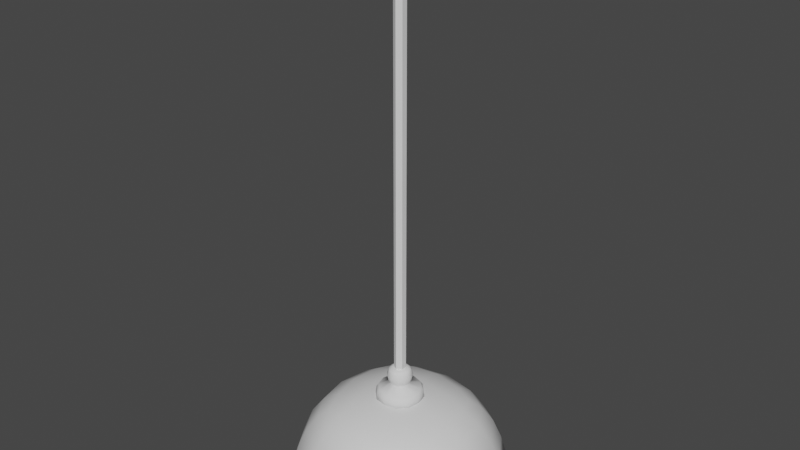 # Source: unity_hangingLight.blend  (saved by Blender 2.80.75; exported with 4.5.12 LTS)
import bpy
from mathutils import Matrix  # noqa: F401  (used for matrix-valued properties, if any)

bpy.ops.wm.read_factory_settings(use_empty=True)
scene = bpy.context.scene
scene.name = 'Scene'

# ---- collections
col_collection = bpy.data.collections.new('Collection'); scene.collection.children.link(col_collection)

# ---- materials (node trees are filled in below, after node groups)
mat_material = bpy.data.materials.new('Material')
mat_material.alpha_threshold = 0.0
mat_material.use_transparent_shadow = False
mat_material.line_color = (0.0, 0.0, 0.0, 1.0)
mat_material_001 = bpy.data.materials.new('Material.001')
mat_material_001.alpha_threshold = 0.0
mat_material_001.use_transparent_shadow = False
mat_material_001.line_color = (0.0, 0.0, 0.0, 1.0)

# ---- material node trees
mat_material.use_nodes = True; mat_material.node_tree.nodes.clear()
_N = mat_material.node_tree.nodes; _L = mat_material.node_tree.links
n0 = _N.new('ShaderNodeOutputMaterial'); n0.name = 'Material Output'; n0.location = (300, 300)
n1 = _N.new('ShaderNodeBsdfPrincipled'); n1.name = 'Principled BSDF'; n1.location = (10, 300)
n1.distribution = 'GGX'
n1.subsurface_method = 'BURLEY'
n1.inputs[2].default_value = 0.4
n1.inputs[3].default_value = 1.45
n1.inputs[27].default_value = (0.0, 0.0, 0.0, 1.0)
n1.inputs[28].default_value = 1.0
_L.new(n1.outputs[0], n0.inputs[0])
n0.is_active_output = True
mat_material_001.use_nodes = True; mat_material_001.node_tree.nodes.clear()
_N = mat_material_001.node_tree.nodes; _L = mat_material_001.node_tree.links
n0 = _N.new('ShaderNodeOutputMaterial'); n0.name = 'Material Output'; n0.location = (300, 300)
n1 = _N.new('ShaderNodeBsdfPrincipled'); n1.name = 'Principled BSDF'; n1.location = (10, 300)
n1.distribution = 'GGX'
n1.subsurface_method = 'BURLEY'
n1.inputs[2].default_value = 0.4
n1.inputs[3].default_value = 1.45
n1.inputs[27].default_value = (0.0, 0.0, 0.0, 1.0)
n1.inputs[28].default_value = 1.0
_L.new(n1.outputs[0], n0.inputs[0])
n0.is_active_output = True

# ---- world
world_world = bpy.data.worlds.new('World'); scene.world = world_world
world_world.use_nodes = True; world_world.node_tree.nodes.clear()
_N = world_world.node_tree.nodes; _L = world_world.node_tree.links
n0 = _N.new('ShaderNodeOutputWorld'); n0.name = 'World Output'; n0.location = (300, 300)
n1 = _N.new('ShaderNodeBackground'); n1.name = 'Background'; n1.location = (10, 300)
n1.inputs[0].default_value = (0.05088, 0.05088, 0.05088, 1.0)
_L.new(n1.outputs[0], n0.inputs[0])
n0.is_active_output = True
world_world.color = (0.05088, 0.05088, 0.05088)
world_world.use_sun_shadow = False
world_world.sun_shadow_jitter_overblur = 0.0

# ---- meshes
me_cube = bpy.data.meshes.new('Cube')
me_cube.from_pydata([(0.7718, 0.7718, -0.2106), (1.0, 1.0, -1.0), (0.7718, -0.7718, -0.2106), (1.0, -1.0, -1.0), (-0.7718, 0.7718, -0.2106), (-1.0, 1.0, -1.0), (-0.7718, -0.7718, -0.2106), (-1.0, -1.0, -1.0)], [], [(0, 4, 6, 2), (3, 2, 6, 7), (7, 6, 4, 5), (1, 0, 2, 3), (5, 4, 0, 1)])
me_cube.polygons.foreach_set('use_smooth', [True] * 5)
_uv = me_cube.uv_layers.new(name='UVMap')
_uv.uv.foreach_set('vector', [0.375, 0.0, 0.625, 0.0, 0.625, 0.25, 0.375, 0.25, 0.375, 0.25, 0.625, 0.25, 0.625, 0.5, 0.375, 0.5, 0.375, 0.5, 0.625, 0.5, 0.625, 0.75, 0.375, 0.75, 0.125, 0.5, 0.375, 0.5, 0.375, 0.75, 0.125, 0.75, 0.625, 0.5, 0.875, 0.5, 0.875, 0.75, 0.625, 0.75])
me_cube.materials.append(mat_material)
me_cube.use_remesh_preserve_volume = False
me_cube.use_remesh_preserve_attributes = False
me_cube.use_mirror_vertex_groups = False
me_cube.update()
me_cylinder = bpy.data.meshes.new('Cylinder')
me_cylinder.from_pydata([(0.0, 0.21, -0.185), (0.105, 0.1819, -0.185), (0.1819, 0.105, -0.185), (0.21, -9.179e-09, -0.185), (0.1819, -0.105, -0.185), (0.105, -0.1819, -0.185), (3.171e-08, -0.21, -0.185), (-0.105, -0.1819, -0.185), (-0.1819, -0.105, -0.185), (-0.21, -9.763e-08, -0.185), (-0.1819, 0.105, -0.185), (-0.105, 0.1819, -0.185), (1.159e-09, 0.08474, -0.04809), (0.04237, 0.07338, -0.04809), (0.07338, 0.04237, -0.04809), (0.08474, -2.409e-08, -0.04809), (0.07338, -0.04237, -0.04809), (0.04237, -0.07338, -0.04809), (1.395e-08, -0.08474, -0.04809), (-0.04237, -0.07338, -0.04809), (-0.07338, -0.04237, -0.04809), (-0.08474, -5.978e-08, -0.04809), (-0.07338, 0.04237, -0.04809), (-0.04237, 0.07338, -0.04809), (-0.0501, 0.08678, 0.06981), (-0.0501, 0.08678, -0.01669), (-0.05451, 0.09442, 0.02656), (-0.08678, 0.0501, 0.06981), (-0.08678, 0.0501, -0.01669), (-0.09442, 0.05451, 0.02656), (-0.1002, -6.496e-08, 0.06981), (-0.1002, -6.496e-08, -0.01669), (-0.109, -6.792e-08, 0.02656), (-0.08678, -0.0501, 0.06981), (-0.08678, -0.0501, -0.01669), (-0.09442, -0.05451, 0.02656), (-0.0501, -0.08678, 0.06981), (-0.0501, -0.08678, -0.01669), (-0.05451, -0.09442, 0.02656), (1.62e-08, -0.1002, 0.06981), (1.62e-08, -0.1002, -0.01669), (1.751e-08, -0.109, 0.02656), (0.0501, -0.08678, 0.06981), (0.0501, -0.08678, -0.01669), (0.05451, -0.09442, 0.02656), (0.08678, -0.0501, 0.06981), (0.08678, -0.0501, -0.01669), (0.09442, -0.05451, 0.02656), (0.1002, -2.275e-08, 0.06981), (0.1002, -2.275e-08, -0.01669), (0.109, -2.207e-08, 0.02656), (0.08678, 0.0501, 0.06981), (0.08678, 0.0501, -0.01669), (0.09442, 0.05451, 0.02656), (0.0501, 0.08678, 0.06981), (0.0501, 0.08678, -0.01669), (0.05451, 0.09442, 0.02656), (1.067e-09, 0.1002, -0.01669), (1.067e-09, 0.1002, 0.06981), (1.159e-09, 0.109, 0.02656), (5.937e-10, 0.2028, -0.117), (9.186e-10, 0.1836, -0.08829), (-0.09182, 0.159, -0.08829), (-0.1014, 0.1756, -0.117), (-0.1756, 0.1014, -0.117), (-0.159, 0.09182, -0.08829), (-0.2028, -9.524e-08, -0.117), (-0.1836, -8.92e-08, -0.08829), (-0.159, -0.09182, -0.08829), (-0.1756, -0.1014, -0.117), (-0.1014, -0.1756, -0.117), (-0.09182, -0.159, -0.08829), (3.121e-08, -0.2028, -0.117), (2.865e-08, -0.1836, -0.08829), (0.09182, -0.159, -0.08829), (0.1014, -0.1756, -0.117), (0.1756, -0.1014, -0.117), (0.159, -0.09182, -0.08829), (0.2028, -9.825e-09, -0.117), (0.1836, -1.185e-08, -0.08829), (0.159, 0.09182, -0.08829), (0.1756, 0.1014, -0.117), (0.1014, 0.1756, -0.117), (0.09182, 0.159, -0.08829), (1.114e-09, 0.09228, 0.08589), (-9.313e-09, 0.06717, 0.1012), (0.03359, 0.05818, 0.1012), (0.04614, 0.07992, 0.08589), (0.05818, 0.03359, 0.1012), (0.07992, 0.04614, 0.08589), (0.06717, -2.421e-08, 0.1012), (0.09228, -2.344e-08, 0.08589), (0.05818, -0.03359, 0.1012), (0.07992, -0.04614, 0.08589), (0.03359, -0.05818, 0.1012), (0.04614, -0.07992, 0.08589), (1.071e-08, -0.06717, 0.1012), (1.505e-08, -0.09228, 0.08589), (-0.03359, -0.05818, 0.1012), (-0.04614, -0.07992, 0.08589), (-0.05818, -0.03359, 0.1012), (-0.07992, -0.04614, 0.08589), (-0.06717, -5.774e-08, 0.1012), (-0.09228, -6.23e-08, 0.08589), (-0.05818, 0.03359, 0.1012), (-0.07992, 0.04614, 0.08589), (-0.03359, 0.05818, 0.1012), (-0.04614, 0.07992, 0.08589)], [], [(12, 57, 55, 13), (13, 55, 52, 14), (14, 52, 49, 15), (15, 49, 46, 16), (16, 46, 43, 17), (17, 43, 40, 18), (18, 40, 37, 19), (19, 37, 34, 20), (20, 34, 31, 21), (21, 31, 28, 22), (24, 107, 84, 58), (23, 25, 57, 12), (22, 28, 25, 23), (0, 1, 2, 3, 4, 5, 6, 7, 8, 9, 10, 11), (27, 105, 107, 24), (0, 60, 82, 1), (67, 21, 22, 65), (9, 66, 64, 10), (7, 70, 69, 8), (73, 18, 19, 71), (6, 72, 70, 7), (4, 76, 75, 5), (79, 15, 16, 77), (3, 78, 76, 4), (83, 13, 14, 80), (1, 82, 81, 2), (10, 64, 63, 11), (86, 85, 106, 104, 102, 100, 98, 96, 94, 92, 90, 88), (51, 89, 91, 48), (48, 91, 93, 45), (45, 93, 95, 42), (42, 95, 97, 39), (39, 97, 99, 36), (36, 99, 101, 33), (33, 101, 103, 30), (30, 103, 105, 27), (11, 63, 60, 0), (58, 54, 56, 59), (59, 56, 55, 57), (54, 51, 53, 56), (56, 53, 52, 55), (51, 48, 50, 53), (53, 50, 49, 52), (48, 45, 47, 50), (50, 47, 46, 49), (45, 42, 44, 47), (47, 44, 43, 46), (42, 39, 41, 44), (44, 41, 40, 43), (39, 36, 38, 41), (41, 38, 37, 40), (36, 33, 35, 38), (38, 35, 34, 37), (33, 30, 32, 35), (35, 32, 31, 34), (30, 27, 29, 32), (32, 29, 28, 31), (27, 24, 26, 29), (29, 26, 25, 28), (24, 58, 59, 26), (26, 59, 57, 25), (54, 87, 89, 51), (80, 14, 15, 79), (2, 81, 78, 3), (77, 16, 17, 74), (74, 17, 18, 73), (5, 75, 72, 6), (71, 19, 20, 68), (68, 20, 21, 67), (8, 69, 66, 9), (65, 22, 23, 62), (62, 23, 12, 61), (65, 62, 63, 64), (71, 68, 69, 70), (77, 74, 75, 76), (83, 80, 81, 82), (61, 83, 82, 60), (79, 77, 76, 78), (73, 71, 70, 72), (67, 65, 64, 66), (80, 79, 78, 81), (74, 73, 72, 75), (68, 67, 66, 69), (62, 61, 60, 63), (61, 12, 13, 83), (87, 84, 85, 86), (89, 87, 86, 88), (91, 89, 88, 90), (93, 91, 90, 92), (95, 93, 92, 94), (97, 95, 94, 96), (99, 97, 96, 98), (101, 99, 98, 100), (103, 101, 100, 102), (105, 103, 102, 104), (107, 105, 104, 106), (84, 107, 106, 85), (58, 84, 87, 54)])
me_cylinder.polygons.foreach_set('use_smooth', [True] * 98)
_uv = me_cylinder.uv_layers.new(name='UVMap')
_uv.uv.foreach_set('vector', [1.0, 0.75, 1.0, 0.8026, 0.9167, 0.8026, 0.9167, 0.75, 0.9167, 0.75, 0.9167, 0.8026, 0.8333, 0.8026, 0.8333, 0.75, 0.8333, 0.75, 0.8333, 0.8026, 0.75, 0.8026, 0.75, 0.75, 0.75, 0.75, 0.75, 0.8026, 0.6667, 0.8026, 0.6667, 0.75, 0.6667, 0.75, 0.6667, 0.8026, 0.5833, 0.8026, 0.5833, 0.75, 0.5833, 0.75, 0.5833, 0.8026, 0.5, 0.8026, 0.5, 0.75, 0.5, 0.75, 0.5, 0.8026, 0.4167, 0.8026, 0.4167, 0.75, 0.4167, 0.75, 0.4167, 0.8026, 0.3333, 0.8026, 0.3333, 0.75, 0.3333, 0.75, 0.3333, 0.8026, 0.25, 0.8026, 0.25, 0.75, 0.25, 0.75, 0.25, 0.8026, 0.1667, 0.8026, 0.1667, 0.75, 0.08333, 0.9474, 0.08333, 0.9743, 7.451e-08, 0.9743, 7.451e-08, 0.9474, 0.08333, 0.75, 0.08333, 0.8026, 7.451e-08, 0.8026, 7.451e-08, 0.75, 0.1667, 0.75, 0.1667, 0.8026, 0.08333, 0.8026, 0.08333, 0.75, 0.75, 0.49, 0.87, 0.4578, 0.9578, 0.37, 0.99, 0.25, 0.9578, 0.13, 0.87, 0.04215, 0.75, 0.01, 0.63, 0.04215, 0.5422, 0.13, 0.51, 0.25, 0.5422, 0.37, 0.63, 0.4578, 0.1667, 0.9474, 0.1667, 0.9743, 0.08333, 0.9743, 0.08333, 0.9474, 1.0, 0.5, 1.0, 0.5977, 0.9167, 0.5977, 0.9167, 0.5, 0.25, 0.6601, 0.25, 0.75, 0.1667, 0.75, 0.1667, 0.6601, 0.25, 0.5, 0.25, 0.5977, 0.1667, 0.5977, 0.1667, 0.5, 0.4167, 0.5, 0.4167, 0.5977, 0.3333, 0.5977, 0.3333, 0.5, 0.5, 0.6601, 0.5, 0.75, 0.4167, 0.75, 0.4167, 0.6601, 0.5, 0.5, 0.5, 0.5977, 0.4167, 0.5977, 0.4167, 0.5, 0.6667, 0.5, 0.6667, 0.5977, 0.5833, 0.5977, 0.5833, 0.5, 0.75, 0.6601, 0.75, 0.75, 0.6667, 0.75, 0.6667, 0.6601, 0.75, 0.5, 0.75, 0.5977, 0.6667, 0.5977, 0.6667, 0.5, 0.9167, 0.6601, 0.9167, 0.75, 0.8333, 0.75, 0.8333, 0.6601, 0.9167, 0.5, 0.9167, 0.5977, 0.8333, 0.5977, 0.8333, 0.5, 0.1667, 0.5, 0.1667, 0.5977, 0.08333, 0.5977, 0.08333, 0.5, 0.3451, 0.4148, 0.25, 0.4403, 0.1549, 0.4148, 0.08523, 0.3451, 0.05974, 0.25, 0.08523, 0.1549, 0.1549, 0.08523, 0.25, 0.05974, 0.3451, 0.08523, 0.4148, 0.1549, 0.4403, 0.25, 0.4148, 0.3451, 0.8333, 0.9474, 0.8333, 0.9743, 0.75, 0.9743, 0.75, 0.9474, 0.75, 0.9474, 0.75, 0.9743, 0.6667, 0.9743, 0.6667, 0.9474, 0.6667, 0.9474, 0.6667, 0.9743, 0.5833, 0.9743, 0.5833, 0.9474, 0.5833, 0.9474, 0.5833, 0.9743, 0.5, 0.9743, 0.5, 0.9474, 0.5, 0.9474, 0.5, 0.9743, 0.4167, 0.9743, 0.4167, 0.9474, 0.4167, 0.9474, 0.4167, 0.9743, 0.3333, 0.9743, 0.3333, 0.9474, 0.3333, 0.9474, 0.3333, 0.9743, 0.25, 0.9743, 0.25, 0.9474, 0.25, 0.9474, 0.25, 0.9743, 0.1667, 0.9743, 0.1667, 0.9474, 0.08333, 0.5, 0.08333, 0.5977, 7.451e-08, 0.5977, 7.451e-08, 0.5, 1.0, 0.9474, 0.9167, 0.9474, 0.9167, 0.875, 0.9957, 0.875, 0.9957, 0.875, 0.9167, 0.875, 0.9167, 0.8026, 1.0, 0.8026, 0.9167, 0.9474, 0.8333, 0.9474, 0.8333, 0.875, 0.9167, 0.875, 0.9167, 0.875, 0.8333, 0.875, 0.8333, 0.8026, 0.9167, 0.8026, 0.8333, 0.9474, 0.75, 0.9474, 0.75, 0.875, 0.8333, 0.875, 0.8333, 0.875, 0.75, 0.875, 0.75, 0.8026, 0.8333, 0.8026, 0.75, 0.9474, 0.6667, 0.9474, 0.6667, 0.875, 0.75, 0.875, 0.75, 0.875, 0.6667, 0.875, 0.6667, 0.8026, 0.75, 0.8026, 0.6667, 0.9474, 0.5833, 0.9474, 0.5833, 0.875, 0.6667, 0.875, 0.6667, 0.875, 0.5833, 0.875, 0.5833, 0.8026, 0.6667, 0.8026, 0.5833, 0.9474, 0.5, 0.9474, 0.5, 0.875, 0.5833, 0.875, 0.5833, 0.875, 0.5, 0.875, 0.5, 0.8026, 0.5833, 0.8026, 0.5, 0.9474, 0.4167, 0.9474, 0.4167, 0.875, 0.5, 0.875, 0.5, 0.875, 0.4167, 0.875, 0.4167, 0.8026, 0.5, 0.8026, 0.4167, 0.9474, 0.3333, 0.9474, 0.3333, 0.875, 0.4167, 0.875, 0.4167, 0.875, 0.3333, 0.875, 0.3333, 0.8026, 0.4167, 0.8026, 0.3333, 0.9474, 0.25, 0.9474, 0.25, 0.875, 0.3333, 0.875, 0.3333, 0.875, 0.25, 0.875, 0.25, 0.8026, 0.3333, 0.8026, 0.25, 0.9474, 0.1667, 0.9474, 0.1667, 0.875, 0.25, 0.875, 0.25, 0.875, 0.1667, 0.875, 0.1667, 0.8026, 0.25, 0.8026, 0.1667, 0.9474, 0.08333, 0.9474, 0.08333, 0.875, 0.1667, 0.875, 0.1667, 0.875, 0.08333, 0.875, 0.08333, 0.8026, 0.1667, 0.8026, 0.08333, 0.9474, 7.451e-08, 0.9474, 0.004279, 0.875, 0.08333, 0.875, 0.08333, 0.875, 0.004279, 0.875, 7.451e-08, 0.8026, 0.08333, 0.8026, 0.9167, 0.9474, 0.9167, 0.9743, 0.8333, 0.9743, 0.8333, 0.9474, 0.8333, 0.6601, 0.8333, 0.75, 0.75, 0.75, 0.75, 0.6601, 0.8333, 0.5, 0.8333, 0.5977, 0.75, 0.5977, 0.75, 0.5, 0.6667, 0.6601, 0.6667, 0.75, 0.5833, 0.75, 0.5833, 0.6601, 0.5833, 0.6601, 0.5833, 0.75, 0.5, 0.75, 0.5, 0.6601, 0.5833, 0.5, 0.5833, 0.5977, 0.5, 0.5977, 0.5, 0.5, 0.4167, 0.6601, 0.4167, 0.75, 0.3333, 0.75, 0.3333, 0.6601, 0.3333, 0.6601, 0.3333, 0.75, 0.25, 0.75, 0.25, 0.6601, 0.3333, 0.5, 0.3333, 0.5977, 0.25, 0.5977, 0.25, 0.5, 0.1667, 0.6601, 0.1667, 0.75, 0.08333, 0.75, 0.08333, 0.6601, 0.08333, 0.6601, 0.08333, 0.75, 7.451e-08, 0.75, 7.451e-08, 0.6601, 0.1667, 0.6601, 0.08333, 0.6601, 0.08333, 0.5977, 0.1667, 0.5977, 0.4167, 0.6601, 0.3333, 0.6601, 0.3333, 0.5977, 0.4167, 0.5977, 0.6667, 0.6601, 0.5833, 0.6601, 0.5833, 0.5977, 0.6667, 0.5977, 0.9167, 0.6601, 0.8333, 0.6601, 0.8333, 0.5977, 0.9167, 0.5977, 1.0, 0.6601, 0.9167, 0.6601, 0.9167, 0.5977, 1.0, 0.5977, 0.75, 0.6601, 0.6667, 0.6601, 0.6667, 0.5977, 0.75, 0.5977, 0.5, 0.6601, 0.4167, 0.6601, 0.4167, 0.5977, 0.5, 0.5977, 0.25, 0.6601, 0.1667, 0.6601, 0.1667, 0.5977, 0.25, 0.5977, 0.8333, 0.6601, 0.75, 0.6601, 0.75, 0.5977, 0.8333, 0.5977, 0.5833, 0.6601, 0.5, 0.6601, 0.5, 0.5977, 0.5833, 0.5977, 0.3333, 0.6601, 0.25, 0.6601, 0.25, 0.5977, 0.3333, 0.5977, 0.08333, 0.6601, 7.451e-08, 0.6601, 7.451e-08, 0.5977, 0.08333, 0.5977, 1.0, 0.6601, 1.0, 0.75, 0.9167, 0.75, 0.9167, 0.6601, 0.9167, 0.9743, 1.0, 0.9743, 0.9914, 1.0, 0.9253, 1.0, 0.8333, 0.9743, 0.9167, 0.9743, 0.908, 1.0, 0.842, 1.0, 0.75, 0.9743, 0.8333, 0.9743, 0.8247, 1.0, 0.7586, 1.0, 0.6667, 0.9743, 0.75, 0.9743, 0.7414, 1.0, 0.6753, 1.0, 0.5833, 0.9743, 0.6667, 0.9743, 0.658, 1.0, 0.592, 1.0, 0.5, 0.9743, 0.5833, 0.9743, 0.5747, 1.0, 0.5086, 1.0, 0.4167, 0.9743, 0.5, 0.9743, 0.4914, 1.0, 0.4253, 1.0, 0.3333, 0.9743, 0.4167, 0.9743, 0.408, 1.0, 0.342, 1.0, 0.25, 0.9743, 0.3333, 0.9743, 0.3247, 1.0, 0.2586, 1.0, 0.1667, 0.9743, 0.25, 0.9743, 0.2414, 1.0, 0.1753, 1.0, 0.08333, 0.9743, 0.1667, 0.9743, 0.158, 1.0, 0.09197, 1.0, 7.451e-08, 0.9743, 0.08333, 0.9743, 0.0747, 1.0, 0.008636, 1.0, 1.0, 0.9474, 1.0, 0.9743, 0.9167, 0.9743, 0.9167, 0.9474])
me_cylinder.use_remesh_preserve_volume = False
me_cylinder.use_remesh_preserve_attributes = False
me_cylinder.use_mirror_vertex_groups = False
me_cylinder.update()
me_cylinder_002 = bpy.data.meshes.new('Cylinder.002')
me_cylinder_002.from_pydata([(0.0, 0.09, -1.155), (0.0, 0.09, 1.155), (0.07794, 0.045, -1.155), (0.07794, 0.045, 1.155), (0.07794, -0.045, -1.155), (0.07794, -0.045, 1.155), (-7.868e-09, -0.09, -1.155), (-7.868e-09, -0.09, 1.155), (-0.07794, -0.045, -1.155), (-0.07794, -0.045, 1.155), (-0.07794, 0.045, -1.155), (-0.07794, 0.045, 1.155)], [], [(0, 1, 3, 2), (2, 3, 5, 4), (4, 5, 7, 6), (6, 7, 9, 8), (3, 1, 11, 9, 7, 5), (8, 9, 11, 10), (10, 11, 1, 0), (0, 2, 4, 6, 8, 10)])
_uv = me_cylinder_002.uv_layers.new(name='UVMap')
_uv.uv.foreach_set('vector', [1.0, 0.5, 1.0, 1.0, 0.8333, 1.0, 0.8333, 0.5, 0.8333, 0.5, 0.8333, 1.0, 0.6667, 1.0, 0.6667, 0.5, 0.6667, 0.5, 0.6667, 1.0, 0.5, 1.0, 0.5, 0.5, 0.5, 0.5, 0.5, 1.0, 0.3333, 1.0, 0.3333, 0.5, 0.4578, 0.37, 0.25, 0.49, 0.04215, 0.37, 0.04215, 0.13, 0.25, 0.01, 0.4578, 0.13, 0.3333, 0.5, 0.3333, 1.0, 0.1667, 1.0, 0.1667, 0.5, 0.1667, 0.5, 0.1667, 1.0, -8.941e-08, 1.0, -8.941e-08, 0.5, 0.75, 0.49, 0.9578, 0.37, 0.9578, 0.13, 0.75, 0.01, 0.5422, 0.13, 0.5422, 0.37])
me_cylinder_002.use_remesh_preserve_volume = False
me_cylinder_002.use_remesh_preserve_attributes = False
me_cylinder_002.use_mirror_vertex_groups = False
me_cylinder_002.update()
me_cube_001 = bpy.data.meshes.new('Cube.001')
me_cube_001.from_pydata([(0.7718, 0.7718, -0.2106), (1.0, 1.0, -1.0), (0.7718, -0.7718, -0.2106), (1.0, -1.0, -1.0), (-0.7718, 0.7718, -0.2106), (-1.0, 1.0, -1.0), (-0.7718, -0.7718, -0.2106), (-1.0, -1.0, -1.0)], [], [(0, 4, 6, 2), (3, 2, 6, 7), (7, 6, 4, 5), (1, 0, 2, 3), (5, 4, 0, 1)])
me_cube_001.polygons.foreach_set('use_smooth', [True] * 5)
_uv = me_cube_001.uv_layers.new(name='UVMap')
_uv.uv.foreach_set('vector', [0.375, 0.0, 0.625, 0.0, 0.625, 0.25, 0.375, 0.25, 0.375, 0.25, 0.625, 0.25, 0.625, 0.5, 0.375, 0.5, 0.375, 0.5, 0.625, 0.5, 0.625, 0.75, 0.375, 0.75, 0.125, 0.5, 0.375, 0.5, 0.375, 0.75, 0.125, 0.75, 0.625, 0.5, 0.875, 0.5, 0.875, 0.75, 0.625, 0.75])
me_cube_001.materials.append(mat_material_001)
me_cube_001.use_remesh_preserve_volume = False
me_cube_001.use_remesh_preserve_attributes = False
me_cube_001.use_mirror_vertex_groups = False
me_cube_001.update()
me_sphere = bpy.data.meshes.new('Sphere')
me_sphere.from_pydata([(0.0, 0.5, 0.866), (0.0, 0.866, 0.5), (0.0, 1.0, -4.371e-08), (0.0, 0.866, -0.5), (0.0, 0.5, -0.866), (-1.181e-07, 5.685e-08, 1.0), (0.3909, 0.3117, 0.866), (0.6771, 0.54, 0.5), (0.7818, 0.6235, -4.371e-08), (0.6771, 0.54, -0.5), (0.3909, 0.3117, -0.866), (0.4875, -0.1113, 0.866), (0.8443, -0.1927, 0.5), (0.9749, -0.2225, -4.371e-08), (0.8443, -0.1927, -0.5), (0.4875, -0.1113, -0.866), (0.2169, -0.4505, 0.866), (0.3758, -0.7803, 0.5), (0.4339, -0.901, -4.371e-08), (0.3758, -0.7803, -0.5), (0.2169, -0.4505, -0.866), (0.0, 1.51e-07, -1.0), (-0.2169, -0.4505, 0.866), (-0.3758, -0.7803, 0.5), (-0.4339, -0.901, -4.371e-08), (-0.3758, -0.7803, -0.5), (-0.2169, -0.4505, -0.866), (-0.4875, -0.1113, 0.866), (-0.8443, -0.1927, 0.5), (-0.9749, -0.2225, -4.371e-08), (-0.8443, -0.1927, -0.5), (-0.4875, -0.1113, -0.866), (-0.3909, 0.3117, 0.866), (-0.6771, 0.54, 0.5), (-0.7818, 0.6235, -4.371e-08), (-0.6771, 0.54, -0.5), (-0.3909, 0.3117, -0.866)], [], [(2, 1, 7, 8), (0, 5, 6), (21, 4, 10), (3, 2, 8, 9), (1, 0, 6, 7), (4, 3, 9, 10), (21, 10, 15), (9, 8, 13, 14), (7, 6, 11, 12), (10, 9, 14, 15), (8, 7, 12, 13), (6, 5, 11), (21, 15, 20), (14, 13, 18, 19), (12, 11, 16, 17), (15, 14, 19, 20), (13, 12, 17, 18), (11, 5, 16), (19, 18, 24, 25), (17, 16, 22, 23), (20, 19, 25, 26), (18, 17, 23, 24), (16, 5, 22), (21, 20, 26), (23, 22, 27, 28), (26, 25, 30, 31), (24, 23, 28, 29), (22, 5, 27), (21, 26, 31), (25, 24, 29, 30), (31, 30, 35, 36), (29, 28, 33, 34), (27, 5, 32), (21, 31, 36), (30, 29, 34, 35), (28, 27, 32, 33), (36, 35, 3, 4), (34, 33, 1, 2), (32, 5, 0), (21, 36, 4), (35, 34, 2, 3), (33, 32, 0, 1)])
me_sphere.polygons.foreach_set('use_smooth', [True] * 42)
_uv = me_sphere.uv_layers.new(name='UVMap')
_uv.uv.foreach_set('vector', [0.7143, 0.5, 0.7143, 0.6667, 0.5714, 0.6667, 0.5714, 0.5, 0.7143, 0.8333, 0.6429, 1.0, 0.5714, 0.8333, 0.6429, 0.0, 0.7143, 0.1667, 0.5714, 0.1667, 0.7143, 0.3333, 0.7143, 0.5, 0.5714, 0.5, 0.5714, 0.3333, 0.7143, 0.6667, 0.7143, 0.8333, 0.5714, 0.8333, 0.5714, 0.6667, 0.7143, 0.1667, 0.7143, 0.3333, 0.5714, 0.3333, 0.5714, 0.1667, 0.5, 0.0, 0.5714, 0.1667, 0.4286, 0.1667, 0.5714, 0.3333, 0.5714, 0.5, 0.4286, 0.5, 0.4286, 0.3333, 0.5714, 0.6667, 0.5714, 0.8333, 0.4286, 0.8333, 0.4286, 0.6667, 0.5714, 0.1667, 0.5714, 0.3333, 0.4286, 0.3333, 0.4286, 0.1667, 0.5714, 0.5, 0.5714, 0.6667, 0.4286, 0.6667, 0.4286, 0.5, 0.5714, 0.8333, 0.5, 1.0, 0.4286, 0.8333, 0.3571, 0.0, 0.4286, 0.1667, 0.2857, 0.1667, 0.4286, 0.3333, 0.4286, 0.5, 0.2857, 0.5, 0.2857, 0.3333, 0.4286, 0.6667, 0.4286, 0.8333, 0.2857, 0.8333, 0.2857, 0.6667, 0.4286, 0.1667, 0.4286, 0.3333, 0.2857, 0.3333, 0.2857, 0.1667, 0.4286, 0.5, 0.4286, 0.6667, 0.2857, 0.6667, 0.2857, 0.5, 0.4286, 0.8333, 0.3571, 1.0, 0.2857, 0.8333, 0.2857, 0.3333, 0.2857, 0.5, 0.1429, 0.5, 0.1429, 0.3333, 0.2857, 0.6667, 0.2857, 0.8333, 0.1429, 0.8333, 0.1429, 0.6667, 0.2857, 0.1667, 0.2857, 0.3333, 0.1429, 0.3333, 0.1429, 0.1667, 0.2857, 0.5, 0.2857, 0.6667, 0.1429, 0.6667, 0.1429, 0.5, 0.2857, 0.8333, 0.2143, 1.0, 0.1429, 0.8333, 0.2143, 0.0, 0.2857, 0.1667, 0.1429, 0.1667, 0.1429, 0.6667, 0.1429, 0.8333, 5.96e-08, 0.8333, 5.96e-08, 0.6667, 0.1429, 0.1667, 0.1429, 0.3333, 5.96e-08, 0.3333, 0.0, 0.1667, 0.1429, 0.5, 0.1429, 0.6667, 5.96e-08, 0.6667, 5.96e-08, 0.5, 0.1429, 0.8333, 0.07143, 1.0, 5.96e-08, 0.8333, 0.07143, 0.0, 0.1429, 0.1667, 0.0, 0.1667, 0.1429, 0.3333, 0.1429, 0.5, 5.96e-08, 0.5, 5.96e-08, 0.3333, 1.0, 0.1667, 1.0, 0.3333, 0.8571, 0.3333, 0.8571, 0.1667, 1.0, 0.5, 1.0, 0.6667, 0.8571, 0.6667, 0.8571, 0.5, 1.0, 0.8333, 0.9286, 1.0, 0.8571, 0.8333, 0.9286, 0.0, 1.0, 0.1667, 0.8571, 0.1667, 1.0, 0.3333, 1.0, 0.5, 0.8571, 0.5, 0.8571, 0.3333, 1.0, 0.6667, 1.0, 0.8333, 0.8571, 0.8333, 0.8571, 0.6667, 0.8571, 0.1667, 0.8571, 0.3333, 0.7143, 0.3333, 0.7143, 0.1667, 0.8571, 0.5, 0.8571, 0.6667, 0.7143, 0.6667, 0.7143, 0.5, 0.8571, 0.8333, 0.7857, 1.0, 0.7143, 0.8333, 0.7857, 0.0, 0.8571, 0.1667, 0.7143, 0.1667, 0.8571, 0.3333, 0.8571, 0.5, 0.7143, 0.5, 0.7143, 0.3333, 0.8571, 0.6667, 0.8571, 0.8333, 0.7143, 0.8333, 0.7143, 0.6667])
me_sphere.use_remesh_preserve_volume = False
me_sphere.use_remesh_preserve_attributes = False
me_sphere.use_mirror_vertex_groups = False
me_sphere.update()

# ---- objects
ob_shade = bpy.data.objects.new('shade', me_cube)
ob_topper = bpy.data.objects.new('topper', me_cylinder)
ob_chain = bpy.data.objects.new('chain', me_cylinder_002)
ob_fitting = bpy.data.objects.new('fitting', me_cube_001)
ob_bulb = bpy.data.objects.new('bulb', me_sphere)

# ---- transforms, parenting, visibility, modifiers, constraints
ob_shade.location = (0.0, 0.0, 0.0)
ob_shade.lock_rotations_4d = False
ob_shade.empty_display_type = 'ARROWS'
ob_shade.lineart.crease_threshold = 0.0
_m = ob_shade.modifiers.new('Subdivision', 'SUBSURF')
_m.uv_smooth = 'PRESERVE_CORNERS'
_m.levels = 2
_m.show_only_control_edges = False
_m = ob_shade.modifiers.new('Solidify', 'SOLIDIFY')
_m.thickness = 0.09
_m.nonmanifold_thickness_mode = 'FIXED'
_m.nonmanifold_merge_threshold = 0.0003
ob_topper.location = (0.0, 0.0, -0.1232)
ob_topper.lineart.crease_threshold = 0.0
ob_chain.location = (0.0, 0.0, 1.736)
ob_chain.scale = (0.5565, 0.5565, 1.602)
ob_chain.lineart.crease_threshold = 0.0
ob_fitting.location = (0.0, 0.0, 3.419)
ob_fitting.rotation_euler = (-3.142, -0.0, 0.0)
ob_fitting.scale = (0.3705, 0.3705, 0.217)
ob_fitting.lock_rotations_4d = False
ob_fitting.empty_display_type = 'ARROWS'
ob_fitting.lineart.crease_threshold = 0.0
_m = ob_fitting.modifiers.new('Subdivision', 'SUBSURF')
_m.uv_smooth = 'PRESERVE_CORNERS'
_m.levels = 2
_m.show_only_control_edges = False
_m = ob_fitting.modifiers.new('Solidify', 'SOLIDIFY')
_m.thickness = 0.09
_m.nonmanifold_thickness_mode = 'FIXED'
_m.nonmanifold_merge_threshold = 0.0003
ob_bulb.location = (0.0, 0.0, -0.5818)
ob_bulb.scale = (0.3251, 0.3251, 0.3251)
ob_bulb.lineart.crease_threshold = 0.0

# ---- collection membership
col_collection.objects.link(ob_shade)
col_collection.objects.link(ob_topper)
col_collection.objects.link(ob_chain)
col_collection.objects.link(ob_fitting)
col_collection.objects.link(ob_bulb)

# ---- scene / render settings (as saved in the file)
scene.frame_start = 1; scene.frame_end = 250; scene.frame_set(1)
scene.render.engine = 'BLENDER_EEVEE_NEXT'
scene.cycles.use_denoising = False
scene.cycles.samples = 128
scene.cycles.sampling_pattern = 'TABULATED_SOBOL'
scene.cycles.use_adaptive_sampling = False
scene.cycles.use_light_tree = False
scene.view_settings.view_transform = 'Filmic'
bpy.context.view_layer.update()

# ---- added for rendering (the .blend has no active camera and no usable light): camera, sun
cam_auto = bpy.data.cameras.new('AutoCamera')
cam_auto.lens = 50.0
cam_auto.sensor_width = 36.0
cam_auto.clip_end = 1000.0
ob_auto_camera = bpy.data.objects.new('AutoCamera', cam_auto)
scene.collection.objects.link(ob_auto_camera)
ob_auto_camera.location = (4.93961, -5.92753, 5.25992)
ob_auto_camera.rotation_euler = (1.09748, -7.21219e-08, 0.694738)
scene.camera = ob_auto_camera
light_auto_sun = bpy.data.lights.new('AutoSun', 'SUN')
light_auto_sun.energy = 3.0
light_auto_sun.angle = 0.0523599
ob_auto_sun = bpy.data.objects.new('AutoSun', light_auto_sun)
scene.collection.objects.link(ob_auto_sun)
ob_auto_sun.rotation_euler = (0.872665, 0.174533, 0.523599)
bpy.context.view_layer.update()
